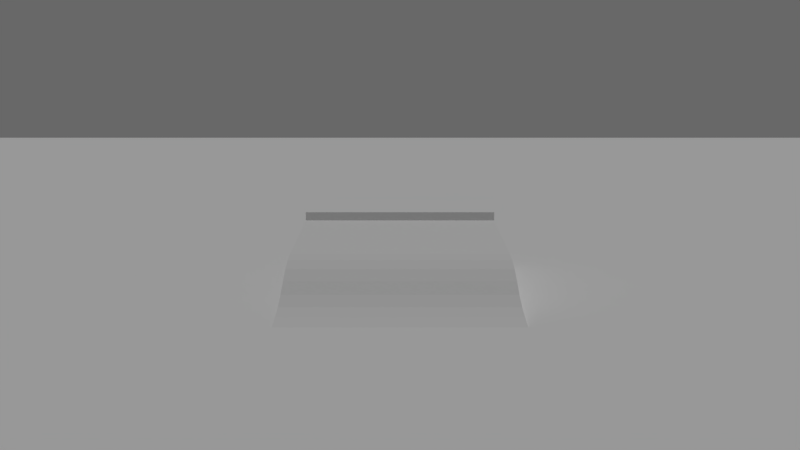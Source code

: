 # Source: AI.blend  (saved by Blender 2.78.0; exported with 4.5.12 LTS)
import bpy
from mathutils import Matrix  # noqa: F401  (used for matrix-valued properties, if any)

bpy.ops.wm.read_factory_settings(use_empty=True)
scene = bpy.context.scene
scene.name = 'simulation'

# ---- collections
col_collection_1_001 = bpy.data.collections.new('Collection 1.001'); scene.collection.children.link(col_collection_1_001)
col_collection_2 = bpy.data.collections.new('Collection 2'); scene.collection.children.link(col_collection_2)
col_collection_2.hide_render = True
col_collection_2.hide_viewport = True
col_collection_11 = bpy.data.collections.new('Collection 11'); scene.collection.children.link(col_collection_11)
col_collection_11.hide_render = True
col_collection_11.hide_viewport = True

# ---- materials (node trees are filled in below, after node groups)
mat_material = bpy.data.materials.new('Material')
mat_material.alpha_threshold = 0.0
mat_material.use_transparent_shadow = False
mat_material.roughness = 0.5
mat_material.line_color = (0.0, 0.0, 0.0, 1.0)
mat_material_002 = bpy.data.materials.new('Material.002')
mat_material_002.alpha_threshold = 0.0
mat_material_002.use_transparent_shadow = False
mat_material_002.roughness = 0.5
mat_slow = bpy.data.materials.new('Slow')
mat_slow.alpha_threshold = 0.0
mat_slow.use_transparent_shadow = False
mat_slow.diffuse_color = (1.0, 0.0, 0.00242, 1.0)
mat_slow.roughness = 0.5
mat_fast = bpy.data.materials.new('Fast')
mat_fast.alpha_threshold = 0.0
mat_fast.use_transparent_shadow = False
mat_fast.diffuse_color = (0.0, 1.0, 0.0, 1.0)
mat_fast.roughness = 0.5
mat_material_003 = bpy.data.materials.new('Material.003')
mat_material_003.alpha_threshold = 0.0
mat_material_003.use_transparent_shadow = False
mat_material_003.roughness = 0.5
mat_material_003.line_color = (0.0, 0.0, 0.0, 1.0)
mat_material_001 = bpy.data.materials.new('Material.001')
mat_material_001.alpha_threshold = 0.0
mat_material_001.use_transparent_shadow = False
mat_material_001.roughness = 0.5

# ---- material node trees

# ---- world
world_world = bpy.data.worlds.new('World'); scene.world = world_world
world_world.color = (0.1376, 0.1376, 0.1376)
world_world.use_sun_shadow = False
world_world.sun_shadow_jitter_overblur = 0.0
world_world.cycles.sampling_method = 'MANUAL'

# ---- cameras
cam_camera = bpy.data.cameras.new('Camera')
cam_camera.clip_end = 777.8
cam_camera.lens = 35.0
cam_camera.sensor_width = 32.0
cam_camera.sensor_height = 18.0
cam_camera.ortho_scale = 7.314
cam_camera.show_mist = True
cam_camera.dof.focus_distance = 0.0
cam_camera.dof.aperture_fstop = 128.0

# ---- lights
light_lamp = bpy.data.lights.new('Lamp', 'SUN')
light_lamp.transmission_factor = 0.0
light_lamp.cutoff_distance = 30.0
light_lamp.use_shadow = False
light_lamp.angle = 0.1993
light_lamp.energy = 1.0
light_lamp.shadow_buffer_clip_start = 1.001
light_lamp.shadow_soft_size = 0.1
light_lamp.shadow_cascade_max_distance = 1000.0

# ---- meshes
me_cube_002 = bpy.data.meshes.new('Cube.002')
me_cube_002.from_pydata([(-15.82, -1.0, -1.0), (-15.82, -1.0, 1.0), (-15.82, 1.0, -1.0), (-15.82, 1.0, 1.0), (15.82, -1.0, -1.0), (15.82, -1.0, 1.0), (15.82, 1.0, -1.0), (15.82, 1.0, 1.0)], [], [(0, 1, 3, 2), (2, 3, 7, 6), (6, 7, 5, 4), (4, 5, 1, 0), (2, 6, 4, 0), (7, 3, 1, 5)])
me_cube_002.materials.append(mat_material)
me_cube_002.use_remesh_preserve_volume = False
me_cube_002.use_remesh_preserve_attributes = False
me_cube_002.use_mirror_vertex_groups = False
me_cube_002.update()
me_cube_001 = bpy.data.meshes.new('Cube.001')
me_cube_001.from_pydata([(-15.82, 1.674, -0.5367), (15.82, -1.0, -1.013), (15.82, 20.39, -1.013), (15.82, 20.39, 5.4), (15.82, 1.674, -1.013), (15.82, 4.349, -1.013), (15.82, 7.023, -1.013), (15.82, 9.697, -1.013), (15.82, 12.37, -1.013), (15.82, 15.05, -1.013), (15.82, 17.72, -1.013), (15.82, 17.72, 4.938), (15.82, 15.05, 4.155), (15.82, 12.37, 3.019), (15.82, 9.697, 1.664), (15.82, 7.023, 0.6404), (15.82, 4.349, -0.02253), (15.82, 1.674, -0.5367), (-15.82, 4.349, -0.02253), (-15.82, 7.023, 0.6404), (-15.82, 9.697, 1.664), (-15.82, 12.37, 3.019), (-15.82, 15.05, 4.155), (-15.82, 17.72, 4.938), (-15.82, 17.72, -1.013), (-15.82, 15.05, -1.013), (-15.82, 12.37, -1.013), (-15.82, 9.697, -1.013), (-15.82, 7.023, -1.013), (-15.82, 4.349, -1.013), (-15.82, 1.674, -1.013), (-15.82, 20.39, 5.4), (-15.82, 20.39, -1.013), (-15.82, -1.0, -1.013), (15.82, 44.09, -1.013), (15.82, 44.09, 7.621), (-15.82, 44.09, 7.621), (-15.82, 44.09, -1.013)], [], [(30, 33, 0), (12, 22, 21, 13), (2, 3, 11, 10), (32, 24, 23, 31), (10, 11, 12, 9), (9, 12, 13, 8), (8, 13, 14, 7), (7, 14, 15, 6), (6, 15, 16, 5), (5, 16, 17, 4), (4, 17, 1), (24, 25, 22, 23), (25, 26, 21, 22), (26, 27, 20, 21), (27, 28, 19, 20), (28, 29, 18, 19), (29, 30, 0, 18), (32, 31, 36, 37), (13, 21, 20, 14), (14, 20, 19, 15), (15, 19, 18, 16), (17, 0, 33, 1), (16, 18, 0, 17), (3, 31, 23, 11), (11, 23, 22, 12), (34, 37, 36, 35), (31, 3, 35, 36), (3, 2, 34, 35)])
me_cube_001.materials.append(mat_material)
me_cube_001.use_remesh_preserve_volume = False
me_cube_001.use_remesh_preserve_attributes = False
me_cube_001.use_mirror_vertex_groups = False
me_cube_001.update()
me_plane = bpy.data.meshes.new('Plane')
me_plane.from_pydata([(-1899.0, -1899.0, 0.0), (1899.0, -1899.0, 0.0), (-1899.0, 1899.0, 0.0), (1899.0, 1899.0, 0.0)], [], [(0, 1, 3, 2)])
me_plane.materials.append(mat_material_002)
me_plane.use_remesh_preserve_volume = False
me_plane.use_remesh_preserve_attributes = False
me_plane.use_mirror_vertex_groups = False
me_plane.update()
me_cylinder_000 = bpy.data.meshes.new('Cylinder.000')
me_cylinder_000.from_pydata([(1.028e-07, 1.37, -0.3), (-6.052e-08, 1.37, 0.3), (0.685, 1.186, -0.3), (0.685, 1.186, 0.3), (1.186, 0.685, -0.3), (1.186, 0.685, 0.3), (1.37, -1.354e-07, -0.3), (1.37, 1.222e-07, 0.3), (1.186, -0.685, -0.3), (1.186, -0.685, 0.3), (0.685, -1.186, -0.3), (0.685, -1.186, 0.3), (3.069e-07, -1.37, -0.3), (1.436e-07, -1.37, 0.3), (-0.685, -1.186, -0.3), (-0.685, -1.186, 0.3), (-1.186, -0.685, -0.3), (-1.186, -0.685, 0.3), (-1.37, -7.124e-07, -0.3), (-1.37, -4.548e-07, 0.3), (-1.186, 0.685, -0.3), (-1.186, 0.685, 0.3), (-0.685, 1.186, -0.3), (-0.685, 1.186, 0.3)], [], [(0, 1, 3, 2), (2, 3, 5, 4), (4, 5, 7, 6), (6, 7, 9, 8), (8, 9, 11, 10), (10, 11, 13, 12), (12, 13, 15, 14), (14, 15, 17, 16), (16, 17, 19, 18), (18, 19, 21, 20), (3, 1, 23, 21, 19, 17, 15, 13, 11, 9, 7, 5), (20, 21, 23, 22), (22, 23, 1, 0), (0, 2, 4, 6, 8, 10, 12, 14, 16, 18, 20, 22)])
me_cylinder_000.materials.append(mat_slow)
me_cylinder_000.use_remesh_preserve_volume = False
me_cylinder_000.use_remesh_preserve_attributes = False
me_cylinder_000.use_mirror_vertex_groups = False
me_cylinder_000.update()
me_cylinder_001 = bpy.data.meshes.new('Cylinder.001')
me_cylinder_001.from_pydata([(1.028e-07, 1.37, -0.3), (-6.052e-08, 1.37, 0.3), (0.685, 1.186, -0.3), (0.685, 1.186, 0.3), (1.186, 0.685, -0.3), (1.186, 0.685, 0.3), (1.37, -1.354e-07, -0.3), (1.37, 1.222e-07, 0.3), (1.186, -0.685, -0.3), (1.186, -0.685, 0.3), (0.685, -1.186, -0.3), (0.685, -1.186, 0.3), (3.069e-07, -1.37, -0.3), (1.436e-07, -1.37, 0.3), (-0.685, -1.186, -0.3), (-0.685, -1.186, 0.3), (-1.186, -0.685, -0.3), (-1.186, -0.685, 0.3), (-1.37, -7.124e-07, -0.3), (-1.37, -4.548e-07, 0.3), (-1.186, 0.685, -0.3), (-1.186, 0.685, 0.3), (-0.685, 1.186, -0.3), (-0.685, 1.186, 0.3)], [], [(0, 1, 3, 2), (2, 3, 5, 4), (4, 5, 7, 6), (6, 7, 9, 8), (8, 9, 11, 10), (10, 11, 13, 12), (12, 13, 15, 14), (14, 15, 17, 16), (16, 17, 19, 18), (18, 19, 21, 20), (3, 1, 23, 21, 19, 17, 15, 13, 11, 9, 7, 5), (20, 21, 23, 22), (22, 23, 1, 0), (0, 2, 4, 6, 8, 10, 12, 14, 16, 18, 20, 22)])
me_cylinder_001.materials.append(mat_fast)
me_cylinder_001.use_remesh_preserve_volume = False
me_cylinder_001.use_remesh_preserve_attributes = False
me_cylinder_001.use_mirror_vertex_groups = False
me_cylinder_001.update()
me_cube = bpy.data.meshes.new('Cube')
me_cube.from_pydata([(1.0, 3.4, -1.0), (1.0, -3.4, -1.0), (-1.0, -3.4, -1.0), (-1.0, 3.4, -1.0), (1.0, 3.4, 1.0), (1.0, -3.4, 1.0), (-1.0, -3.4, 1.0), (-1.0, 3.4, 1.0)], [], [(0, 1, 2, 3), (4, 7, 6, 5), (0, 4, 5, 1), (1, 5, 6, 2), (2, 6, 7, 3), (4, 0, 3, 7)])
me_cube.materials.append(mat_material_003)
me_cube.use_remesh_preserve_volume = False
me_cube.use_remesh_preserve_attributes = False
me_cube.use_mirror_vertex_groups = False
me_cube.update()
me_slot_002 = bpy.data.meshes.new('Slot.002')
me_slot_002.from_pydata([(-0.2308, -0.2308, -0.2308), (-0.2308, -0.2308, 0.2308), (-0.2308, 0.2308, -0.2308), (-0.2308, 0.2308, 0.2308), (0.2308, -0.2308, -0.2308), (0.2308, -0.2308, 0.2308), (0.2308, 0.2308, -0.2308), (0.2308, 0.2308, 0.2308)], [], [(0, 1, 3, 2), (2, 3, 7, 6), (6, 7, 5, 4), (4, 5, 1, 0), (2, 6, 4, 0), (7, 3, 1, 5)])
me_slot_002.materials.append(mat_material)
me_slot_002.use_remesh_preserve_volume = False
me_slot_002.use_remesh_preserve_attributes = False
me_slot_002.use_mirror_vertex_groups = False
me_slot_002.update()
me_slot_001 = bpy.data.meshes.new('Slot.001')
me_slot_001.from_pydata([(-0.2308, -0.2308, -0.2308), (-0.2308, -0.2308, 0.2308), (-0.2308, 0.2308, -0.2308), (-0.2308, 0.2308, 0.2308), (0.2308, -0.2308, -0.2308), (0.2308, -0.2308, 0.2308), (0.2308, 0.2308, -0.2308), (0.2308, 0.2308, 0.2308)], [], [(0, 1, 3, 2), (2, 3, 7, 6), (6, 7, 5, 4), (4, 5, 1, 0), (2, 6, 4, 0), (7, 3, 1, 5)])
me_slot_001.materials.append(mat_material_001)
me_slot_001.use_remesh_preserve_volume = False
me_slot_001.use_remesh_preserve_attributes = False
me_slot_001.use_mirror_vertex_groups = False
me_slot_001.update()
me_slot_003 = bpy.data.meshes.new('Slot.003')
me_slot_003.from_pydata([(-0.2308, -0.2308, -0.2308), (-0.2308, -0.2308, 0.2308), (-0.2308, 0.2308, -0.2308), (-0.2308, 0.2308, 0.2308), (0.2308, -0.2308, -0.2308), (0.2308, -0.2308, 0.2308), (0.2308, 0.2308, -0.2308), (0.2308, 0.2308, 0.2308)], [], [(0, 1, 3, 2), (2, 3, 7, 6), (6, 7, 5, 4), (4, 5, 1, 0), (2, 6, 4, 0), (7, 3, 1, 5)])
me_slot_003.materials.append(mat_material_001)
me_slot_003.use_remesh_preserve_volume = False
me_slot_003.use_remesh_preserve_attributes = False
me_slot_003.use_mirror_vertex_groups = False
me_slot_003.update()
me_slot_004 = bpy.data.meshes.new('Slot.004')
me_slot_004.from_pydata([(-0.2308, -0.2308, -0.2308), (-0.2308, -0.2308, 0.2308), (-0.2308, 0.2308, -0.2308), (-0.2308, 0.2308, 0.2308), (0.2308, -0.2308, -0.2308), (0.2308, -0.2308, 0.2308), (0.2308, 0.2308, -0.2308), (0.2308, 0.2308, 0.2308)], [], [(0, 1, 3, 2), (2, 3, 7, 6), (6, 7, 5, 4), (4, 5, 1, 0), (2, 6, 4, 0), (7, 3, 1, 5)])
me_slot_004.materials.append(mat_material_001)
me_slot_004.use_remesh_preserve_volume = False
me_slot_004.use_remesh_preserve_attributes = False
me_slot_004.use_mirror_vertex_groups = False
me_slot_004.update()
me_slot_005 = bpy.data.meshes.new('Slot.005')
me_slot_005.from_pydata([(-0.2308, -0.2308, -0.2308), (-0.2308, -0.2308, 0.2308), (-0.2308, 0.2308, -0.2308), (-0.2308, 0.2308, 0.2308), (0.2308, -0.2308, -0.2308), (0.2308, -0.2308, 0.2308), (0.2308, 0.2308, -0.2308), (0.2308, 0.2308, 0.2308)], [], [(0, 1, 3, 2), (2, 3, 7, 6), (6, 7, 5, 4), (4, 5, 1, 0), (2, 6, 4, 0), (7, 3, 1, 5)])
me_slot_005.materials.append(mat_material)
me_slot_005.use_remesh_preserve_volume = False
me_slot_005.use_remesh_preserve_attributes = False
me_slot_005.use_mirror_vertex_groups = False
me_slot_005.update()
me_slot = bpy.data.meshes.new('Slot')
me_slot.from_pydata([(-0.2308, -0.2308, -0.2308), (-0.2308, -0.2308, 0.2308), (-0.2308, 0.2308, -0.2308), (-0.2308, 0.2308, 0.2308), (0.2308, -0.2308, -0.2308), (0.2308, -0.2308, 0.2308), (0.2308, 0.2308, -0.2308), (0.2308, 0.2308, 0.2308)], [], [(0, 1, 3, 2), (2, 3, 7, 6), (6, 7, 5, 4), (4, 5, 1, 0), (2, 6, 4, 0), (7, 3, 1, 5)])
me_slot.materials.append(mat_material_001)
me_slot.use_remesh_preserve_volume = False
me_slot.use_remesh_preserve_attributes = False
me_slot.use_mirror_vertex_groups = False
me_slot.update()

# ---- objects
ob_sensor = bpy.data.objects.new('Sensor', me_cube_002)
ob_cube = bpy.data.objects.new('Cube', me_cube_001)
ob_floor = bpy.data.objects.new('Floor', me_plane)
ob_lamp = bpy.data.objects.new('Lamp', light_lamp)
ob_camera = bpy.data.objects.new('Camera', cam_camera)
ob_slowwheel = bpy.data.objects.new('SlowWheel', me_cylinder_000)
ob_fastwheel = bpy.data.objects.new('FastWheel', me_cylinder_001)
ob_master = bpy.data.objects.new('Master', me_cube)
ob_cube_006 = bpy.data.objects.new('Cube.006', me_slot_002)
ob_cube_005 = bpy.data.objects.new('Cube.005', me_slot_001)
ob_cube_004 = bpy.data.objects.new('Cube.004', me_slot_003)
ob_cube_003 = bpy.data.objects.new('Cube.003', me_slot_004)
ob_cube_002 = bpy.data.objects.new('Cube.002', me_slot_005)
ob_cube_001 = bpy.data.objects.new('Cube.001', me_slot)

# ---- transforms, parenting, visibility, modifiers, constraints
ob_sensor.location = (-1.479e-15, 76.37, 7.415)
ob_sensor.lineart.crease_threshold = 0.0
ob_cube.location = (0.0, 33.3, -0.3984)
ob_cube.lineart.crease_threshold = 0.0
ob_floor.location = (0.0, 0.0, -1.0)
ob_floor.lineart.crease_threshold = 0.0
ob_lamp.location = (25.01, 1.005, 23.49)
ob_lamp.rotation_euler = (0.6503, 0.05522, 1.866)
ob_lamp.lock_rotations_4d = False
ob_lamp.empty_display_type = 'ARROWS'
ob_lamp.color = (0.0, 0.0, 0.0, 0.0)
ob_lamp.lineart.crease_threshold = 0.0
ob_camera.location = (1.686e-06, -70.51, 25.89)
ob_camera.rotation_euler = (1.437, 0.0, 0.0)
ob_camera.lock_rotations_4d = False
ob_camera.empty_display_type = 'ARROWS'
ob_camera.color = (0.0, 0.0, 0.0, 0.0)
ob_camera.display_type = 'WIRE'
ob_camera.lineart.crease_threshold = 0.0
ob_slowwheel.location = (3.155, 0.0, 0.0)
ob_slowwheel.lineart.crease_threshold = 0.0
ob_fastwheel.location = (0.0, 0.0, 0.0)
ob_fastwheel.lineart.crease_threshold = 0.0
ob_master.location = (0.0, 0.0, 1.0)
ob_master.lock_rotations_4d = False
ob_master.empty_display_type = 'ARROWS'
ob_master.lineart.crease_threshold = 0.0
ob_cube_006.parent = ob_master
ob_cube_006.matrix_parent_inverse = Matrix(((1.0, 0.0, 0.0, 0.0), (0.0, 1.0, 0.0, 0.0), (0.0, 0.0, 1.0, -1.0), (0.0, 0.0, 0.0, 1.0)))
ob_cube_006.location = (-1.0, 0.0, 1.0)
ob_cube_006.lineart.crease_threshold = 0.0
ob_cube_005.parent = ob_master
ob_cube_005.matrix_parent_inverse = Matrix(((1.0, 0.0, 0.0, 0.0), (0.0, 1.0, 0.0, 0.0), (0.0, 0.0, 1.0, -1.0), (0.0, 0.0, 0.0, 1.0)))
ob_cube_005.location = (1.0, 0.0, 1.0)
ob_cube_005.lineart.crease_threshold = 0.0
ob_cube_004.parent = ob_master
ob_cube_004.matrix_parent_inverse = Matrix(((1.0, 0.0, 0.0, 0.0), (0.0, 1.0, 0.0, 0.0), (0.0, 0.0, 1.0, -1.0), (0.0, 0.0, 0.0, 1.0)))
ob_cube_004.location = (1.0, -3.4, 1.0)
ob_cube_004.lineart.crease_threshold = 0.0
ob_cube_003.parent = ob_master
ob_cube_003.matrix_parent_inverse = Matrix(((1.0, 0.0, 0.0, 0.0), (0.0, 1.0, 0.0, 0.0), (0.0, 0.0, 1.0, -1.0), (0.0, 0.0, 0.0, 1.0)))
ob_cube_003.location = (1.0, 3.4, 1.0)
ob_cube_003.lineart.crease_threshold = 0.0
ob_cube_002.parent = ob_master
ob_cube_002.matrix_parent_inverse = Matrix(((1.0, 0.0, 0.0, 0.0), (0.0, 1.0, 0.0, 0.0), (0.0, 0.0, 1.0, -1.0), (0.0, 0.0, 0.0, 1.0)))
ob_cube_002.location = (-1.0, 3.4, 1.0)
ob_cube_002.lineart.crease_threshold = 0.0
ob_cube_001.parent = ob_master
ob_cube_001.matrix_parent_inverse = Matrix(((1.0, 0.0, 0.0, 0.0), (0.0, 1.0, 0.0, 0.0), (0.0, 0.0, 1.0, -1.0), (0.0, 0.0, 0.0, 1.0)))
ob_cube_001.location = (-1.0, -3.4, 1.0)
ob_cube_001.lineart.crease_threshold = 0.0

# ---- collection membership
col_collection_1_001.objects.link(ob_sensor)
col_collection_1_001.objects.link(ob_cube)
col_collection_1_001.objects.link(ob_floor)
col_collection_1_001.objects.link(ob_lamp)
col_collection_1_001.objects.link(ob_camera)
col_collection_2.objects.link(ob_slowwheel)
col_collection_2.objects.link(ob_fastwheel)
col_collection_11.objects.link(ob_master)
col_collection_11.objects.link(ob_cube_006)
col_collection_11.objects.link(ob_cube_005)
col_collection_11.objects.link(ob_cube_004)
col_collection_11.objects.link(ob_cube_003)
col_collection_11.objects.link(ob_cube_002)
col_collection_11.objects.link(ob_cube_001)

# ---- scene / render settings (as saved in the file)
scene.camera = ob_camera
scene.frame_start = 1; scene.frame_end = 250; scene.frame_set(1)
scene.render.engine = 'BLENDER_EEVEE_NEXT'
scene.render.resolution_percentage = 50
scene.render.dither_intensity = 0.0
scene.cycles.use_denoising = False
scene.cycles.samples = 128
scene.cycles.sampling_pattern = 'TABULATED_SOBOL'
scene.cycles.light_sampling_threshold = 0.0
scene.cycles.use_adaptive_sampling = False
scene.cycles.use_light_tree = False
scene.cycles.blur_glossy = 0.0
scene.cycles.sample_clamp_indirect = 0.0
scene.view_settings.view_transform = 'Standard'
bpy.context.view_layer.update()
